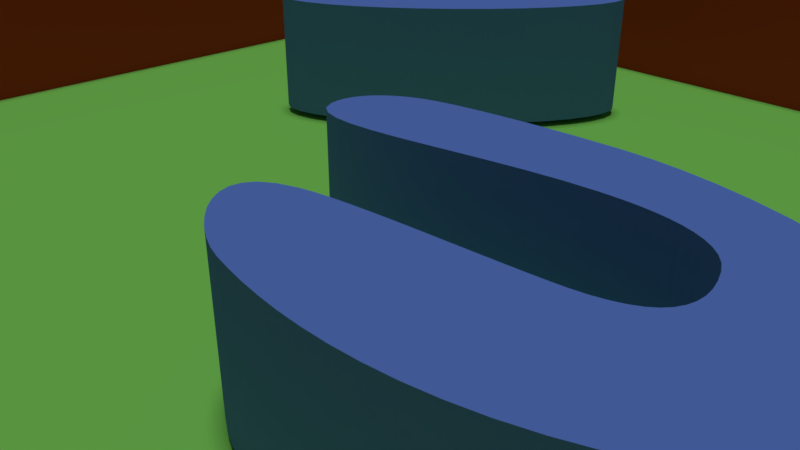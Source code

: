 # Source: bug.blend  (saved by Blender 2.78.0; exported with 4.5.12 LTS)
import bpy
from mathutils import Matrix  # noqa: F401  (used for matrix-valued properties, if any)

bpy.ops.wm.read_factory_settings(use_empty=True)
scene = bpy.context.scene
scene.name = 'Scene'

# ---- collections
col_collection_1 = bpy.data.collections.new('Collection 1'); scene.collection.children.link(col_collection_1)
col_collection_2 = bpy.data.collections.new('Collection 2'); scene.collection.children.link(col_collection_2)
col_collection_2.hide_render = True
col_collection_2.hide_viewport = True

# ---- materials (node trees are filled in below, after node groups)
mat_woodt = bpy.data.materials.new('woodt')
mat_woodt.alpha_threshold = 0.0
mat_woodt.use_transparent_shadow = False
mat_woodt.diffuse_color = (0.6038, 0.06035, 0.02194, 1.0)
mat_woodt.roughness = 0.5
mat_material = bpy.data.materials.new('Material')
mat_material.alpha_threshold = 0.0
mat_material.use_transparent_shadow = False
mat_material.diffuse_color = (0.1403, 0.264, 0.8, 1.0)
mat_material.roughness = 0.5
mat_grass = bpy.data.materials.new('grass')
mat_grass.alpha_threshold = 0.0
mat_grass.use_transparent_shadow = False
mat_grass.preview_render_type = 'CUBE'
mat_grass.diffuse_color = (0.2674, 0.8, 0.1406, 1.0)
mat_grass.specular_color = (1.0, 0.7679, 0.819)
mat_grass.roughness = 0.5
mat_grass.line_color = (0.0, 0.0, 0.0, 1.0)

# ---- material node trees

# ---- world
world_world = bpy.data.worlds.new('World'); scene.world = world_world
world_world.color = (0.05088, 0.05088, 0.05088)
world_world.use_sun_shadow = False
world_world.sun_shadow_jitter_overblur = 0.0
world_world.cycles.sampling_method = 'MANUAL'

# ---- cameras
cam_camera = bpy.data.cameras.new('Camera')
cam_camera.clip_end = 100.0
cam_camera.lens = 35.0
cam_camera.sensor_width = 32.0
cam_camera.sensor_height = 18.0
cam_camera.ortho_scale = 7.314
cam_camera.dof.focus_distance = 0.0
cam_camera.dof.aperture_fstop = 128.0

# ---- lights
light_sun = bpy.data.lights.new('Sun', 'SUN')
light_sun.transmission_factor = 0.0
light_sun.angle = 0.1993
light_sun.energy = 1.0
light_sun.shadow_buffer_clip_start = 0.5
light_sun.shadow_soft_size = 0.1
light_sun.shadow_cascade_max_distance = 1000.0

# ---- meshes
me_cube_002 = bpy.data.meshes.new('Cube.002')
me_cube_002.from_pydata([(0.3199, 0.07994, -0.9), (0.354, 0.07955, -0.9), (0.392, 0.07616, -0.9), (0.4326, 0.06973, -0.9), (0.4743, 0.06019, -0.9), (0.5161, 0.04746, -0.9), (0.5564, 0.03149, -0.9), (0.5941, 0.01221, -0.9), (0.6277, -0.01046, -0.9), (0.656, -0.03657, -0.9), (0.6776, -0.0662, -0.9), (0.6913, -0.0994, -0.9), (0.6957, -0.1363, -0.9), (0.6943, -0.1617, -0.9), (0.6911, -0.1852, -0.9), (0.6862, -0.2068, -0.9), (0.6798, -0.2266, -0.9), (0.6719, -0.2446, -0.9), (0.6627, -0.261, -0.9), (0.6522, -0.2758, -0.9), (0.6406, -0.289, -0.9), (0.6279, -0.3008, -0.9), (0.6143, -0.3112, -0.9), (0.5999, -0.3204, -0.9), (0.5847, -0.3282, -0.9), (0.5509, -0.3426, -0.9), (0.5173, -0.3542, -0.9), (0.484, -0.3631, -0.9), (0.4512, -0.3696, -0.9), (0.4191, -0.3739, -0.9), (0.3878, -0.3763, -0.9), (0.3575, -0.3769, -0.9), (0.3283, -0.3761, -0.9), (0.3005, -0.374, -0.9), (0.2742, -0.3709, -0.9), (0.2495, -0.367, -0.9), (0.2267, -0.3626, -0.9), (0.2093, -0.3577, -0.9), (0.191, -0.3502, -0.9), (0.1727, -0.3407, -0.9), (0.1554, -0.3295, -0.9), (0.1399, -0.3171, -0.9), (0.1273, -0.3038, -0.9), (0.1184, -0.2901, -0.9), (0.1142, -0.2764, -0.9), (0.1157, -0.2631, -0.9), (0.1237, -0.2506, -0.9), (0.1391, -0.2394, -0.9), (0.163, -0.2299, -0.9), (0.1802, -0.2255, -0.9), (0.2013, -0.2216, -0.9), (0.2255, -0.2181, -0.9), (0.252, -0.2149, -0.9), (0.2801, -0.2119, -0.9), (0.3089, -0.2092, -0.9), (0.3379, -0.2067, -0.9), (0.3661, -0.2042, -0.9), (0.3928, -0.2018, -0.9), (0.4172, -0.1995, -0.9), (0.4386, -0.1971, -0.9), (0.4563, -0.1947, -0.9), (0.4727, -0.1914, -0.9), (0.4872, -0.1872, -0.9), (0.4997, -0.182, -0.9), (0.5104, -0.1759, -0.9), (0.519, -0.1687, -0.9), (0.5256, -0.1604, -0.9), (0.5302, -0.151, -0.9), (0.5328, -0.1405, -0.9), (0.5334, -0.1287, -0.9), (0.5319, -0.1157, -0.9), (0.5283, -0.1015, -0.9), (0.5226, -0.08586, -0.9), (0.5158, -0.07292, -0.9), (0.5071, -0.06195, -0.9), (0.4967, -0.05279, -0.9), (0.4849, -0.04532, -0.9), (0.4718, -0.03937, -0.9), (0.4578, -0.0348, -0.9), (0.4429, -0.03147, -0.9), (0.4276, -0.02924, -0.9), (0.4119, -0.02795, -0.9), (0.3961, -0.02746, -0.9), (0.3804, -0.02763, -0.9), (0.365, -0.0283, -0.9), (0.3248, -0.03204, -0.9), (0.2836, -0.03806, -0.9), (0.2423, -0.04557, -0.9), (0.2016, -0.05375, -0.9), (0.1623, -0.06179, -0.9), (0.1251, -0.06889, -0.9), (0.09071, -0.07422, -0.9), (0.05997, -0.07699, -0.9), (0.0336, -0.07637, -0.9), (0.01236, -0.07156, -0.9), (-0.002992, -0.06175, -0.9), (-0.01171, -0.04613, -0.9), (-0.01373, -0.03465, -0.9), (-0.01351, -0.02362, -0.9), (-0.01125, -0.01308, -0.9), (-0.007152, -0.003092, -0.9), (-0.001416, 0.006292, -0.9), (0.00576, 0.01502, -0.9), (0.01418, 0.02304, -0.9), (0.02363, 0.0303, -0.9), (0.03394, 0.03674, -0.9), (0.04488, 0.04231, -0.9), (0.05627, 0.04695, -0.9), (0.0679, 0.05063, -0.9), (0.08299, 0.05439, -0.9), (0.09964, 0.05794, -0.9), (0.1177, 0.06127, -0.9), (0.137, 0.06437, -0.9), (0.1575, 0.06723, -0.9), (0.1789, 0.06985, -0.9), (0.2012, 0.07222, -0.9), (0.2242, 0.07433, -0.9), (0.2476, 0.07616, -0.9), (0.2715, 0.07771, -0.9), (0.2957, 0.07898, -0.9), (0.3199, 0.07994, 1.1), (0.354, 0.07955, 1.1), (0.392, 0.07616, 1.1), (0.4326, 0.06973, 1.1), (0.4743, 0.06019, 1.1), (0.5161, 0.04746, 1.1), (0.5564, 0.03149, 1.1), (0.5941, 0.01221, 1.1), (0.6277, -0.01046, 1.1), (0.656, -0.03657, 1.1), (0.6776, -0.0662, 1.1), (0.6913, -0.0994, 1.1), (0.6957, -0.1363, 1.1), (0.6943, -0.1617, 1.1), (0.6911, -0.1852, 1.1), (0.6862, -0.2068, 1.1), (0.6798, -0.2266, 1.1), (0.6719, -0.2446, 1.1), (0.6627, -0.261, 1.1), (0.6522, -0.2758, 1.1), (0.6406, -0.289, 1.1), (0.6279, -0.3008, 1.1), (0.6143, -0.3112, 1.1), (0.5999, -0.3204, 1.1), (0.5847, -0.3282, 1.1), (0.5509, -0.3426, 1.1), (0.5173, -0.3542, 1.1), (0.484, -0.3631, 1.1), (0.4512, -0.3696, 1.1), (0.4191, -0.3739, 1.1), (0.3878, -0.3763, 1.1), (0.3575, -0.3769, 1.1), (0.3283, -0.3761, 1.1), (0.3005, -0.374, 1.1), (0.2742, -0.3709, 1.1), (0.2495, -0.367, 1.1), (0.2267, -0.3626, 1.1), (0.2093, -0.3577, 1.1), (0.191, -0.3502, 1.1), (0.1727, -0.3407, 1.1), (0.1554, -0.3295, 1.1), (0.1399, -0.3171, 1.1), (0.1273, -0.3038, 1.1), (0.1184, -0.2901, 1.1), (0.1142, -0.2764, 1.1), (0.1157, -0.2631, 1.1), (0.1237, -0.2506, 1.1), (0.1391, -0.2394, 1.1), (0.163, -0.2299, 1.1), (0.1802, -0.2255, 1.1), (0.2013, -0.2216, 1.1), (0.2255, -0.2181, 1.1), (0.252, -0.2149, 1.1), (0.2801, -0.2119, 1.1), (0.3089, -0.2092, 1.1), (0.3379, -0.2067, 1.1), (0.3661, -0.2042, 1.1), (0.3928, -0.2018, 1.1), (0.4172, -0.1995, 1.1), (0.4386, -0.1971, 1.1), (0.4563, -0.1947, 1.1), (0.4727, -0.1914, 1.1), (0.4872, -0.1872, 1.1), (0.4997, -0.182, 1.1), (0.5104, -0.1759, 1.1), (0.519, -0.1687, 1.1), (0.5256, -0.1604, 1.1), (0.5302, -0.151, 1.1), (0.5328, -0.1405, 1.1), (0.5334, -0.1287, 1.1), (0.5319, -0.1157, 1.1), (0.5283, -0.1015, 1.1), (0.5226, -0.08586, 1.1), (0.5158, -0.07292, 1.1), (0.5071, -0.06195, 1.1), (0.4967, -0.05279, 1.1), (0.4849, -0.04532, 1.1), (0.4718, -0.03937, 1.1), (0.4578, -0.0348, 1.1), (0.4429, -0.03147, 1.1), (0.4276, -0.02924, 1.1), (0.4119, -0.02795, 1.1), (0.3961, -0.02746, 1.1), (0.3804, -0.02763, 1.1), (0.365, -0.0283, 1.1), (0.3248, -0.03204, 1.1), (0.2836, -0.03806, 1.1), (0.2423, -0.04557, 1.1), (0.2016, -0.05375, 1.1), (0.1623, -0.06179, 1.1), (0.1251, -0.06889, 1.1), (0.09071, -0.07422, 1.1), (0.05997, -0.07699, 1.1), (0.0336, -0.07637, 1.1), (0.01236, -0.07156, 1.1), (-0.002992, -0.06175, 1.1), (-0.01171, -0.04613, 1.1), (-0.01373, -0.03465, 1.1), (-0.01351, -0.02362, 1.1), (-0.01125, -0.01308, 1.1), (-0.007152, -0.003092, 1.1), (-0.001416, 0.006292, 1.1), (0.00576, 0.01502, 1.1), (0.01418, 0.02304, 1.1), (0.02363, 0.0303, 1.1), (0.03394, 0.03674, 1.1), (0.04488, 0.04231, 1.1), (0.05627, 0.04695, 1.1), (0.0679, 0.05063, 1.1), (0.08299, 0.05439, 1.1), (0.09964, 0.05794, 1.1), (0.1177, 0.06127, 1.1), (0.137, 0.06437, 1.1), (0.1575, 0.06723, 1.1), (0.1789, 0.06985, 1.1), (0.2012, 0.07222, 1.1), (0.2242, 0.07433, 1.1), (0.2476, 0.07616, 1.1), (0.2715, 0.07771, 1.1), (0.2957, 0.07898, 1.1), (-0.4095, 0.5815, -0.9), (-0.4095, 0.5815, 1.1), (-0.3645, 0.6236, -0.9), (-0.3645, 0.6236, 1.1), (-0.3184, 0.6613, -0.9), (-0.3184, 0.6613, 1.1), (-0.2729, 0.693, -0.9), (-0.2729, 0.693, 1.1), (-0.2298, 0.7176, -0.9), (-0.2298, 0.7176, 1.1), (-0.1908, 0.7341, -0.9), (-0.1908, 0.7341, 1.1), (-0.1573, 0.7418, -0.9), (-0.1573, 0.7418, 1.1), (-0.1306, 0.7406, -0.9), (-0.1306, 0.7406, 1.1), (-0.1118, 0.7303, -0.9), (-0.1118, 0.7303, 1.1), (-0.1015, 0.7115, -0.9), (-0.1015, 0.7115, 1.1), (-0.1003, 0.6849, -0.9), (-0.1003, 0.6849, 1.1), (-0.1081, 0.6513, -0.9), (-0.1081, 0.6513, 1.1), (-0.1245, 0.6123, -0.9), (-0.1245, 0.6123, 1.1), (-0.1491, 0.5692, -0.9), (-0.1491, 0.5692, 1.1), (-0.1809, 0.5237, -0.9), (-0.1809, 0.5237, 1.1), (-0.2185, 0.4776, -0.9), (-0.2185, 0.4776, 1.1), (-0.2606, 0.4326, -0.9), (-0.2606, 0.4326, 1.1), (-0.3056, 0.3905, -0.9), (-0.3056, 0.3905, 1.1), (-0.3518, 0.3528, -0.9), (-0.3518, 0.3528, 1.1), (-0.3972, 0.3211, -0.9), (-0.3972, 0.3211, 1.1), (-0.4403, 0.2965, -0.9), (-0.4403, 0.2965, 1.1), (-0.4794, 0.28, -0.9), (-0.4794, 0.28, 1.1), (-0.5129, 0.2723, -0.9), (-0.5129, 0.2723, 1.1), (-0.5396, 0.2735, -0.9), (-0.5396, 0.2735, 1.1), (-0.5584, 0.2837, -0.9), (-0.5584, 0.2837, 1.1), (-0.5686, 0.3026, -0.9), (-0.5686, 0.3026, 1.1), (-0.5699, 0.3292, -0.9), (-0.5699, 0.3292, 1.1), (-0.5621, 0.3627, -0.9), (-0.5621, 0.3627, 1.1), (-0.5456, 0.4018, -0.9), (-0.5456, 0.4018, 1.1), (-0.521, 0.4449, -0.9), (-0.521, 0.4449, 1.1), (-0.4893, 0.4904, -0.9), (-0.4893, 0.4904, 1.1), (-0.4516, 0.5365, -0.9), (-0.4516, 0.5365, 1.1), (-1.0, -1.0, -1.0), (-1.0, -1.0, 1.0), (-1.0, 1.0, -1.0), (-1.0, 1.0, 1.0), (1.0, -1.0, -1.0), (1.0, -1.0, 1.0), (1.0, 1.0, -1.0), (1.0, 1.0, 1.0), (1.053, 1.0, 1.0), (1.053, 1.0, -1.0), (1.053, -1.0, -1.0), (1.053, -1.0, 1.0), (-1.053, 1.0, -1.0), (-1.053, -1.0, -1.0), (-1.053, -1.0, 1.0), (-1.053, 1.0, 1.0), (-1.0, -1.053, -1.0), (-1.0, -1.053, 1.0), (1.0, -1.053, 1.0), (1.0, -1.053, -1.0), (1.053, -1.053, 1.0), (1.053, -1.053, -1.0), (-1.053, -1.053, -1.0), (-1.053, -1.053, 1.0), (-1.0, 1.053, 1.0), (-1.0, 1.053, -1.0), (1.0, 1.053, -1.0), (1.0, 1.053, 1.0), (1.053, 1.053, 1.0), (1.053, 1.053, -1.0), (-1.053, 1.053, 1.0), (-1.053, 1.053, -1.0)], [], [(0, 1, 2, 3, 4, 5, 6, 7, 8, 9, 10, 11, 12, 13, 14, 15, 16, 17, 18, 19, 20, 21, 22, 23, 24, 25, 26, 27, 28, 29, 30, 31, 32, 33, 34, 35, 36, 37, 38, 39, 40, 41, 42, 43, 44, 45, 46, 47, 48, 49, 50, 51, 52, 53, 54, 55, 56, 57, 58, 59, 60, 61, 62, 63, 64, 65, 66, 67, 68, 69, 70, 71, 72, 73, 74, 75, 76, 77, 78, 79, 80, 81, 82, 83, 84, 85, 86, 87, 88, 89, 90, 91, 92, 93, 94, 95, 96, 97, 98, 99, 100, 101, 102, 103, 104, 105, 106, 107, 108, 109, 110, 111, 112, 113, 114, 115, 116, 117, 118, 119), (120, 239, 238, 237, 236, 235, 234, 233, 232, 231, 230, 229, 228, 227, 226, 225, 224, 223, 222, 221, 220, 219, 218, 217, 216, 215, 214, 213, 212, 211, 210, 209, 208, 207, 206, 205, 204, 203, 202, 201, 200, 199, 198, 197, 196, 195, 194, 193, 192, 191, 190, 189, 188, 187, 186, 185, 184, 183, 182, 181, 180, 179, 178, 177, 176, 175, 174, 173, 172, 171, 170, 169, 168, 167, 166, 165, 164, 163, 162, 161, 160, 159, 158, 157, 156, 155, 154, 153, 152, 151, 150, 149, 148, 147, 146, 145, 144, 143, 142, 141, 140, 139, 138, 137, 136, 135, 134, 133, 132, 131, 130, 129, 128, 127, 126, 125, 124, 123, 122, 121), (30, 150, 151, 31), (82, 202, 203, 83), (31, 151, 152, 32), (83, 203, 204, 84), (32, 152, 153, 33), (84, 204, 205, 85), (33, 153, 154, 34), (85, 205, 206, 86), (34, 154, 155, 35), (86, 206, 207, 87), (35, 155, 156, 36), (87, 207, 208, 88), (36, 156, 157, 37), (88, 208, 209, 89), (37, 157, 158, 38), (89, 209, 210, 90), (38, 158, 159, 39), (90, 210, 211, 91), (39, 159, 160, 40), (91, 211, 212, 92), (40, 160, 161, 41), (92, 212, 213, 93), (41, 161, 162, 42), (93, 213, 214, 94), (42, 162, 163, 43), (94, 214, 215, 95), (43, 163, 164, 44), (95, 215, 216, 96), (44, 164, 165, 45), (96, 216, 217, 97), (45, 165, 166, 46), (97, 217, 218, 98), (46, 166, 167, 47), (98, 218, 219, 99), (47, 167, 168, 48), (99, 219, 220, 100), (48, 168, 169, 49), (100, 220, 221, 101), (49, 169, 170, 50), (101, 221, 222, 102), (50, 170, 171, 51), (102, 222, 223, 103), (51, 171, 172, 52), (0, 120, 121, 1), (103, 223, 224, 104), (52, 172, 173, 53), (1, 121, 122, 2), (104, 224, 225, 105), (53, 173, 174, 54), (2, 122, 123, 3), (105, 225, 226, 106), (54, 174, 175, 55), (3, 123, 124, 4), (106, 226, 227, 107), (55, 175, 176, 56), (4, 124, 125, 5), (107, 227, 228, 108), (56, 176, 177, 57), (5, 125, 126, 6), (108, 228, 229, 109), (57, 177, 178, 58), (6, 126, 127, 7), (109, 229, 230, 110), (58, 178, 179, 59), (7, 127, 128, 8), (110, 230, 231, 111), (59, 179, 180, 60), (8, 128, 129, 9), (111, 231, 232, 112), (60, 180, 181, 61), (9, 129, 130, 10), (112, 232, 233, 113), (61, 181, 182, 62), (10, 130, 131, 11), (113, 233, 234, 114), (62, 182, 183, 63), (11, 131, 132, 12), (114, 234, 235, 115), (63, 183, 184, 64), (12, 132, 133, 13), (115, 235, 236, 116), (64, 184, 185, 65), (13, 133, 134, 14), (116, 236, 237, 117), (65, 185, 186, 66), (14, 134, 135, 15), (117, 237, 238, 118), (66, 186, 187, 67), (15, 135, 136, 16), (118, 238, 239, 119), (67, 187, 188, 68), (16, 136, 137, 17), (119, 239, 120, 0), (68, 188, 189, 69), (17, 137, 138, 18), (69, 189, 190, 70), (18, 138, 139, 19), (70, 190, 191, 71), (19, 139, 140, 20), (71, 191, 192, 72), (20, 140, 141, 21), (72, 192, 193, 73), (21, 141, 142, 22), (73, 193, 194, 74), (22, 142, 143, 23), (74, 194, 195, 75), (23, 143, 144, 24), (75, 195, 196, 76), (24, 144, 145, 25), (76, 196, 197, 77), (25, 145, 146, 26), (77, 197, 198, 78), (26, 146, 147, 27), (78, 198, 199, 79), (27, 147, 148, 28), (79, 199, 200, 80), (28, 148, 149, 29), (80, 200, 201, 81), (29, 149, 150, 30), (81, 201, 202, 82), (240, 241, 243, 242), (242, 243, 245, 244), (244, 245, 247, 246), (246, 247, 249, 248), (248, 249, 251, 250), (250, 251, 253, 252), (252, 253, 255, 254), (254, 255, 257, 256), (256, 257, 259, 258), (258, 259, 261, 260), (260, 261, 263, 262), (262, 263, 265, 264), (264, 265, 267, 266), (266, 267, 269, 268), (268, 269, 271, 270), (270, 271, 273, 272), (272, 273, 275, 274), (274, 275, 277, 276), (276, 277, 279, 278), (278, 279, 281, 280), (280, 281, 283, 282), (282, 283, 285, 284), (284, 285, 287, 286), (286, 287, 289, 288), (288, 289, 291, 290), (290, 291, 293, 292), (292, 293, 295, 294), (294, 295, 297, 296), (296, 297, 299, 298), (298, 299, 301, 300), (243, 241, 303, 301, 299, 297, 295, 293, 291, 289, 287, 285, 283, 281, 279, 277, 275, 273, 271, 269, 267, 265, 263, 261, 259, 257, 255, 253, 251, 249, 247, 245), (300, 301, 303, 302), (302, 303, 241, 240), (240, 242, 244, 246, 248, 250, 252, 254, 256, 258, 260, 262, 264, 266, 268, 270, 272, 274, 276, 278, 280, 282, 284, 286, 288, 290, 292, 294, 296, 298, 300, 302), (305, 307, 319, 318), (306, 316, 335, 329), (305, 318, 327, 321), (308, 314, 325, 323), (313, 312, 315, 314), (308, 310, 313, 314), (311, 309, 315, 312), (313, 310, 330, 333), (317, 318, 319, 316), (306, 304, 317, 316), (319, 307, 328, 334), (309, 305, 321, 322), (322, 323, 325, 324), (323, 322, 321, 320), (320, 321, 327, 326), (318, 317, 326, 327), (304, 308, 323, 320), (315, 309, 322, 324), (317, 304, 320, 326), (314, 315, 324, 325), (329, 328, 331, 330), (330, 331, 332, 333), (328, 329, 335, 334), (307, 311, 331, 328), (316, 319, 334, 335), (312, 313, 333, 332), (311, 312, 332, 331), (310, 306, 329, 330), (304, 305, 309, 308), (308, 309, 311, 310), (306, 307, 305, 304), (310, 311, 307, 306)])
me_cube_002.polygons.foreach_set('material_index', [1, 1, 1, 1, 1, 1, 1, 1, 1, 1, 1, 1, 1, 1, 1, 1, 1, 1, 1, 1, 1, 1, 1, 1, 1, 1, 1, 1, 1, 1, 1, 1, 1, 1, 1, 1, 1, 1, 1, 1, 1, 1, 1, 1, 1, 1, 1, 1, 1, 1, 1, 1, 1, 1, 1, 1, 1, 1, 1, 1, 1, 1, 1, 1, 1, 1, 1, 1, 1, 1, 1, 1, 1, 1, 1, 1, 1, 1, 1, 1, 1, 1, 1, 1, 1, 1, 1, 1, 1, 1, 1, 1, 1, 1, 1, 1, 1, 1, 1, 1, 1, 1, 1, 1, 1, 1, 1, 1, 1, 1, 1, 1, 1, 1, 1, 1, 1, 1, 1, 1, 1, 1, 1, 1, 1, 1, 1, 1, 1, 1, 1, 1, 1, 1, 1, 1, 1, 1, 1, 1, 1, 1, 1, 1, 1, 1, 1, 1, 1, 1, 1, 1, 1, 1, 1, 1, 0, 0, 0, 0, 0, 0, 0, 0, 0, 0, 0, 0, 0, 0, 0, 0, 0, 0, 0, 0, 0, 0, 0, 0, 0, 0, 0, 0, 0, 0, 0, 0])
me_cube_002.materials.append(mat_woodt)
me_cube_002.materials.append(mat_material)
me_cube_002.use_remesh_preserve_volume = False
me_cube_002.use_remesh_preserve_attributes = False
me_cube_002.use_mirror_vertex_groups = False
me_cube_002.update()
me_cube = bpy.data.meshes.new('Cube')
me_cube.from_pydata([(1.0, 1.0, -1.0), (1.0, -1.0, -1.0), (-1.0, -1.0, -1.0), (-1.0, 1.0, -1.0), (1.0, 1.0, 1.0), (1.0, -1.0, 1.0), (-1.0, -1.0, 1.0), (-1.0, 1.0, 1.0)], [], [(0, 1, 2, 3), (4, 7, 6, 5), (0, 4, 5, 1), (1, 5, 6, 2), (2, 6, 7, 3), (4, 0, 3, 7)])
me_cube.materials.append(mat_grass)
me_cube.use_remesh_preserve_volume = False
me_cube.use_remesh_preserve_attributes = False
me_cube.use_mirror_vertex_groups = False
me_cube.update()

# ---- objects
ob_sun = bpy.data.objects.new('Sun', light_sun)
ob_wall = bpy.data.objects.new('Wall', me_cube_002)
ob_cube = bpy.data.objects.new('Cube', me_cube)
ob_camera = bpy.data.objects.new('Camera', cam_camera)

# ---- transforms, parenting, visibility, modifiers, constraints
ob_sun.location = (3.026, 2.146, 11.77)
ob_sun.lineart.crease_threshold = 0.0
ob_wall.location = (0.0, 0.0, 1.0)
ob_wall.scale = (9.5, 9.5, 1.0)
ob_wall.lineart.crease_threshold = 0.0
ob_cube.location = (0.0, 0.0, -0.1)
ob_cube.scale = (10.0, 10.0, 0.1)
ob_cube.lock_rotations_4d = False
ob_cube.empty_display_type = 'ARROWS'
ob_cube.lineart.crease_threshold = 0.0
ob_camera.location = (7.481, -6.508, 5.344)
ob_camera.rotation_euler = (1.109, 0.0, 0.8149)
ob_camera.lock_rotations_4d = False
ob_camera.empty_display_type = 'ARROWS'
ob_camera.color = (0.0, 0.0, 0.0, 0.0)
ob_camera.display_type = 'WIRE'
ob_camera.lineart.crease_threshold = 0.0

# ---- collection membership
col_collection_1.objects.link(ob_sun)
col_collection_1.objects.link(ob_wall)
col_collection_1.objects.link(ob_cube)
col_collection_1.objects.link(ob_camera)
col_collection_2.objects.link(ob_wall)

# ---- scene / render settings (as saved in the file)
scene.camera = ob_camera
scene.frame_start = 1; scene.frame_end = 250; scene.frame_set(1)
scene.render.engine = 'BLENDER_EEVEE_NEXT'
scene.render.resolution_percentage = 50
scene.render.dither_intensity = 0.0
scene.cycles.use_denoising = False
scene.cycles.samples = 128
scene.cycles.sampling_pattern = 'TABULATED_SOBOL'
scene.cycles.light_sampling_threshold = 0.0
scene.cycles.use_adaptive_sampling = False
scene.cycles.use_light_tree = False
scene.cycles.blur_glossy = 0.0
scene.cycles.sample_clamp_indirect = 0.0
scene.view_settings.view_transform = 'Standard'
bpy.context.view_layer.update()
